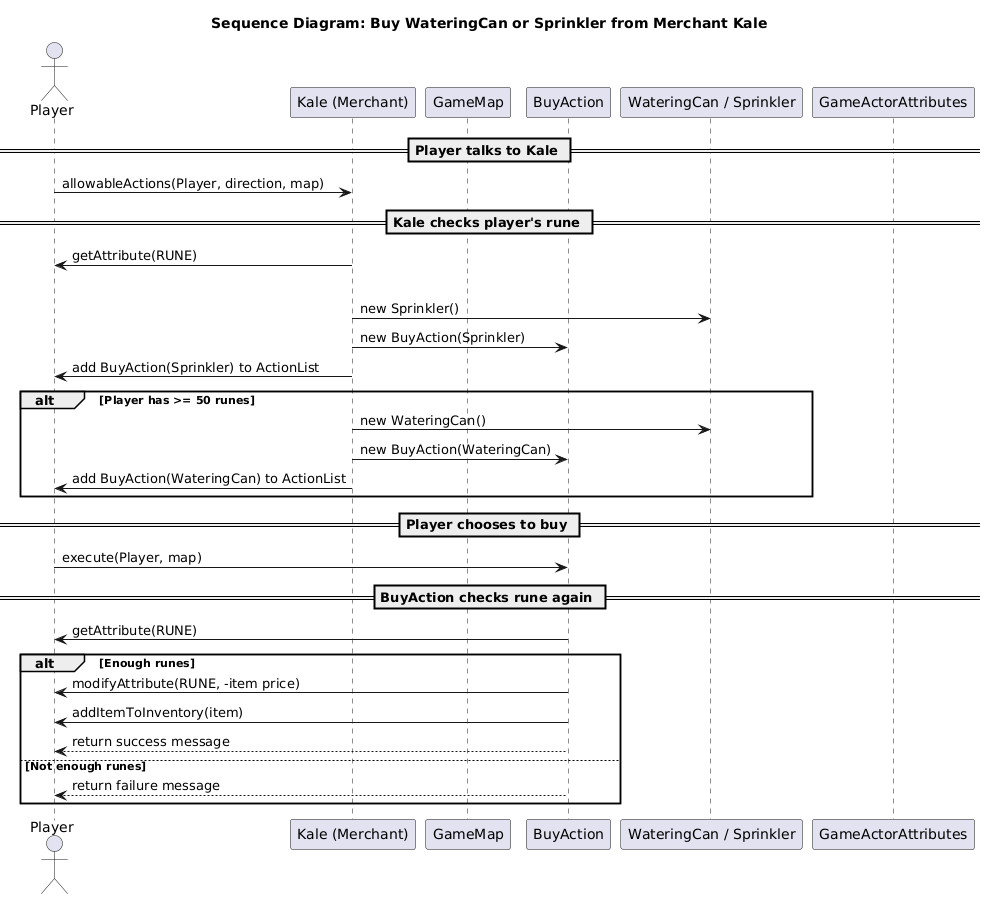

The diagram above was rendered by PlantUML. Its source (embedded in the PNG):
@startuml
title Sequence Diagram: Buy WateringCan or Sprinkler from Merchant Kale

actor Player
participant "Kale (Merchant)" as Kale
participant "GameMap"
participant "BuyAction"
participant "WateringCan / Sprinkler" as Item
participant "GameActorAttributes"

== Player talks to Kale ==
Player -> Kale : allowableActions(Player, direction, map)

== Kale checks player's rune ==
Kale -> Player : getAttribute(RUNE)

alt Player has >= 200 runes
    Kale -> Item : new Sprinkler()
    Kale -> BuyAction : new BuyAction(Sprinkler)
    Kale -> Player : add BuyAction(Sprinkler) to ActionList

alt Player has >= 50 runes
    Kale -> Item : new WateringCan()
    Kale -> BuyAction : new BuyAction(WateringCan)
    Kale -> Player : add BuyAction(WateringCan) to ActionList
end

== Player chooses to buy ==
Player -> BuyAction : execute(Player, map)

== BuyAction checks rune again ==
BuyAction -> Player : getAttribute(RUNE)
alt Enough runes
    BuyAction -> Player : modifyAttribute(RUNE, -item price)
    BuyAction -> Player : addItemToInventory(item)
    BuyAction --> Player : return success message
else Not enough runes
    BuyAction --> Player : return failure message
end
@enduml